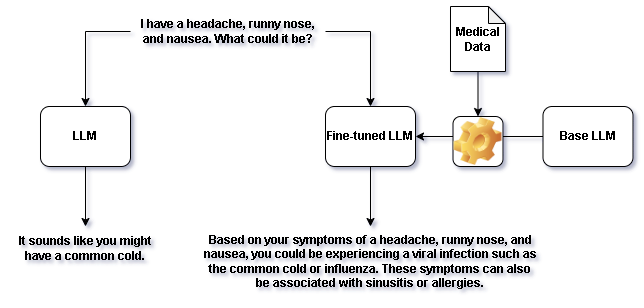

The diagram above was exported from draw.io. Its source (the exported page's mxGraphModel, read from the mxfile embedded in the PNG):
<mxGraphModel dx="794" dy="519" grid="1" gridSize="10" guides="1" tooltips="1" connect="1" arrows="1" fold="1" page="1" pageScale="1" pageWidth="850" pageHeight="1100" math="0" shadow="0">
  <root>
    <mxCell id="0" />
    <mxCell id="1" parent="0" />
    <mxCell id="-dQTVYDRLJqfQY75flut-14" style="edgeStyle=orthogonalEdgeStyle;rounded=0;orthogonalLoop=1;jettySize=auto;html=1;entryX=0.5;entryY=0;entryDx=0;entryDy=0;" edge="1" parent="1" source="-dQTVYDRLJqfQY75flut-2" target="-dQTVYDRLJqfQY75flut-13">
      <mxGeometry relative="1" as="geometry">
        <Array as="points">
          <mxPoint x="320" y="265" />
        </Array>
      </mxGeometry>
    </mxCell>
    <mxCell id="-dQTVYDRLJqfQY75flut-31" style="edgeStyle=orthogonalEdgeStyle;rounded=0;orthogonalLoop=1;jettySize=auto;html=1;entryX=0.5;entryY=0;entryDx=0;entryDy=0;" edge="1" parent="1" source="-dQTVYDRLJqfQY75flut-2" target="-dQTVYDRLJqfQY75flut-16">
      <mxGeometry relative="1" as="geometry">
        <Array as="points">
          <mxPoint x="605" y="265" />
        </Array>
      </mxGeometry>
    </mxCell>
    <mxCell id="-dQTVYDRLJqfQY75flut-2" value="&lt;p&gt;I have a headache, runny nose, and nausea. What could it be?&lt;/p&gt;&lt;p&gt;&lt;/p&gt;" style="text;html=1;align=center;verticalAlign=middle;whiteSpace=wrap;rounded=0;fontStyle=1" vertex="1" parent="1">
      <mxGeometry x="365" y="250" width="195" height="30" as="geometry" />
    </mxCell>
    <mxCell id="-dQTVYDRLJqfQY75flut-7" value="&lt;br&gt;It sounds like you might have a common cold." style="text;html=1;align=center;verticalAlign=middle;whiteSpace=wrap;rounded=0;fontStyle=1" vertex="1" parent="1">
      <mxGeometry x="240" y="460" width="160" height="30" as="geometry" />
    </mxCell>
    <mxCell id="-dQTVYDRLJqfQY75flut-15" style="edgeStyle=orthogonalEdgeStyle;rounded=0;orthogonalLoop=1;jettySize=auto;html=1;" edge="1" parent="1" source="-dQTVYDRLJqfQY75flut-13" target="-dQTVYDRLJqfQY75flut-7">
      <mxGeometry relative="1" as="geometry" />
    </mxCell>
    <mxCell id="-dQTVYDRLJqfQY75flut-13" value="LLM" style="rounded=1;whiteSpace=wrap;html=1;fontStyle=1" vertex="1" parent="1">
      <mxGeometry x="275" y="340" width="90" height="60" as="geometry" />
    </mxCell>
    <mxCell id="-dQTVYDRLJqfQY75flut-35" style="edgeStyle=orthogonalEdgeStyle;rounded=0;orthogonalLoop=1;jettySize=auto;html=1;entryX=0.5;entryY=0;entryDx=0;entryDy=0;" edge="1" parent="1" source="-dQTVYDRLJqfQY75flut-16" target="-dQTVYDRLJqfQY75flut-33">
      <mxGeometry relative="1" as="geometry" />
    </mxCell>
    <mxCell id="-dQTVYDRLJqfQY75flut-16" value="Fine-tuned LLM" style="rounded=1;whiteSpace=wrap;html=1;fontStyle=1" vertex="1" parent="1">
      <mxGeometry x="560" y="340" width="90" height="60" as="geometry" />
    </mxCell>
    <mxCell id="-dQTVYDRLJqfQY75flut-17" value="Base LLM" style="rounded=1;whiteSpace=wrap;html=1;fontStyle=1" vertex="1" parent="1">
      <mxGeometry x="777.5" y="340" width="90" height="60" as="geometry" />
    </mxCell>
    <mxCell id="-dQTVYDRLJqfQY75flut-32" style="edgeStyle=orthogonalEdgeStyle;rounded=0;orthogonalLoop=1;jettySize=auto;html=1;entryX=0.5;entryY=0;entryDx=0;entryDy=0;" edge="1" parent="1" source="-dQTVYDRLJqfQY75flut-18" target="-dQTVYDRLJqfQY75flut-27">
      <mxGeometry relative="1" as="geometry" />
    </mxCell>
    <mxCell id="-dQTVYDRLJqfQY75flut-18" value="Medical Data" style="shape=note;whiteSpace=wrap;html=1;backgroundOutline=1;darkOpacity=0.05;size=17;fontStyle=1" vertex="1" parent="1">
      <mxGeometry x="685" y="240" width="55" height="65" as="geometry" />
    </mxCell>
    <mxCell id="-dQTVYDRLJqfQY75flut-24" style="edgeStyle=orthogonalEdgeStyle;rounded=0;orthogonalLoop=1;jettySize=auto;html=1;entryX=1;entryY=0.5;entryDx=0;entryDy=0;exitX=0;exitY=0.5;exitDx=0;exitDy=0;" edge="1" parent="1" source="-dQTVYDRLJqfQY75flut-17" target="-dQTVYDRLJqfQY75flut-16">
      <mxGeometry relative="1" as="geometry">
        <mxPoint x="677.5" y="370" as="sourcePoint" />
      </mxGeometry>
    </mxCell>
    <mxCell id="-dQTVYDRLJqfQY75flut-27" value="" style="icon;html=1;image=img/clipart/Gear_128x128.png" vertex="1" parent="1">
      <mxGeometry x="687.5" y="350" width="50" height="50" as="geometry" />
    </mxCell>
    <mxCell id="-dQTVYDRLJqfQY75flut-33" value="Based on your symptoms of a headache, runny nose, and nausea, you could be experiencing a viral infection such as the common cold or influenza. These symptoms can also be associated with sinusitis or allergies." style="text;html=1;align=center;verticalAlign=middle;whiteSpace=wrap;rounded=0;fontStyle=1" vertex="1" parent="1">
      <mxGeometry x="435" y="460" width="340" height="70" as="geometry" />
    </mxCell>
  </root>
</mxGraphModel>